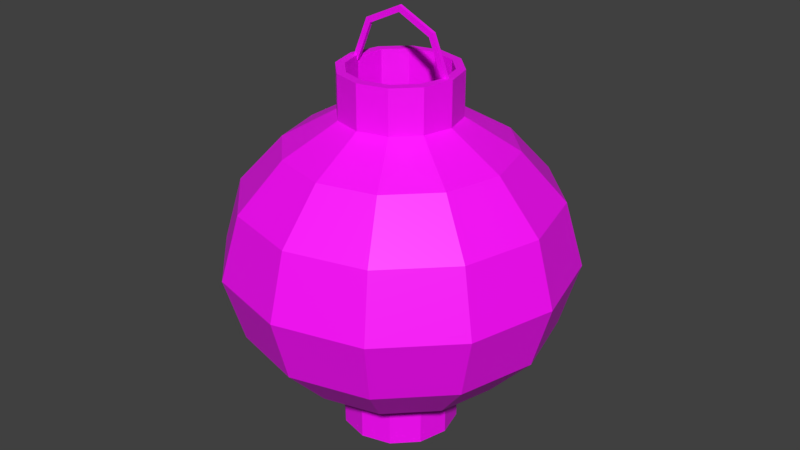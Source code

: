 # Source: Lantern1.blend  (saved by Blender 2.92.15; exported with 4.5.12 LTS)
import bpy
from mathutils import Matrix  # noqa: F401  (used for matrix-valued properties, if any)

bpy.ops.wm.read_factory_settings(use_empty=True)
scene = bpy.context.scene
scene.name = 'Scene'

# ---- collections
col_collection_1 = bpy.data.collections.new('Collection 1'); scene.collection.children.link(col_collection_1)

# ---- images (referenced by path relative to the original .blend; pixels are not part of the script)
import os
ASSET_DIR = os.environ.get("B2B_ASSET_DIR", "")  # directory of the original .blend (textures are referenced by path, not embedded)
HERE = os.path.dirname(os.path.abspath(__file__))  # packed textures are extracted next to this script under _unpacked/

def load_image(name, relpath, width, height, colorspace="sRGB"):
    """Load a texture the original file referenced (path relative to the .blend, or extracted next to this script)."""
    p = next((c for c in (os.path.join(HERE, relpath), os.path.join(ASSET_DIR, relpath)) if relpath and os.path.exists(c)), "")
    if p:
        img = bpy.data.images.load(p, check_existing=True)
        img.name = name
    else:  # same state as the original file: an image datablock whose file is absent (Cycles renders it pink)
        img = bpy.data.images.new(name, width, height)
        img.source = "FILE"
        img.filepath = "//" + (relpath or name)
    img.colorspace_settings.name = colorspace
    return img
img_maintex_png_001 = load_image('MainTex.png.001', 'MainTex.png', 1024, 1024, 'sRGB')

# ---- materials (node trees are filled in below, after node groups)
mat_material_001 = bpy.data.materials.new('Material.001')
mat_material_001.use_transparent_shadow = False

# ---- material node trees
mat_material_001.use_nodes = True; mat_material_001.node_tree.nodes.clear()
_N = mat_material_001.node_tree.nodes; _L = mat_material_001.node_tree.links
n0 = _N.new('ShaderNodeBsdfPrincipled'); n0.name = 'Principled BSDF'; n0.location = (10, 300)
n0.distribution = 'GGX'
n0.subsurface_method = 'BURLEY'
n0.inputs[3].default_value = 1.45
n0.inputs[27].default_value = (0.0, 0.0, 0.0, 1.0)
n0.inputs[28].default_value = 1.0
n1 = _N.new('ShaderNodeOutputMaterial'); n1.name = 'Material Output'; n1.location = (300, 300)
n2 = _N.new('ShaderNodeTexImage'); n2.name = 'Image Texture'; n2.location = (-344, 101)
n2.image = img_maintex_png_001
_L.new(n0.outputs[0], n1.inputs[0])
_L.new(n2.outputs[0], n0.inputs[0])
n1.is_active_output = True

# ---- world
world_world = bpy.data.worlds.new('World'); scene.world = world_world
world_world.color = (0.05088, 0.05088, 0.05088)
world_world.use_sun_shadow = False
world_world.sun_shadow_jitter_overblur = 0.0
world_world.cycles.sampling_method = 'MANUAL'

# ---- meshes
me_sphere_002 = bpy.data.meshes.new('Sphere.002')
me_sphere_002.from_pydata([(-0.04762, 1.551e-07, -0.1776), (8.314e-09, 0.1479, -0.06124), (8.455e-09, 0.1065, -0.1065), (8.512e-09, 0.05615, -0.1356), (-0.04124, 0.02381, -0.1776), (-0.02381, 0.04124, -0.1776), (-0.02807, 0.04863, -0.1776), (0.07393, 0.128, -0.06124), (0.05323, 0.09219, -0.1065), (0.02807, 0.04863, -0.1356), (-0.04863, 0.02807, -0.1776), (-0.05615, 1.552e-07, -0.1776), (-0.04863, -0.02807, -0.1776), (0.128, 0.07393, -0.06124), (0.09219, 0.05323, -0.1065), (0.04863, 0.02807, -0.1356), (-0.04124, -0.02381, -0.1364), (-0.02381, -0.04124, -0.1364), (6.756e-09, -0.04762, -0.1364), (0.1479, 1.457e-07, -0.06124), (0.1065, 1.507e-07, -0.1065), (0.05615, 1.531e-07, -0.1356), (0.02381, -0.04124, -0.1364), (0.04124, -0.02381, -0.1364), (0.04762, 1.532e-07, -0.1364), (0.128, -0.07393, -0.06124), (0.09219, -0.05323, -0.1065), (0.04863, -0.02807, -0.1356), (0.04124, 0.02381, -0.1364), (0.02381, 0.04124, -0.1364), (8.733e-09, 0.04762, -0.1364), (0.07393, -0.128, -0.06124), (0.05323, -0.09219, -0.1065), (0.02807, -0.04863, -0.1356), (-0.02381, 0.04124, -0.1364), (-0.04124, 0.02381, -0.1364), (-0.04762, 1.551e-07, -0.1364), (1e-09, -0.1479, -0.06124), (1.576e-09, -0.1065, -0.1065), (6.18e-09, -0.05615, -0.1356), (8.733e-09, 0.04762, -0.1776), (0.02381, 0.04124, -0.1776), (0.04124, 0.02381, -0.1776), (-0.07393, -0.128, -0.06124), (-0.05323, -0.09219, -0.1065), (-0.02807, -0.04863, -0.1356), (0.04762, 1.532e-07, -0.1776), (0.04124, -0.02381, -0.1776), (0.02381, -0.04124, -0.1776), (-0.128, -0.07393, -0.06124), (-0.09219, -0.05323, -0.1065), (-0.04863, -0.02807, -0.1356), (6.756e-09, -0.04762, -0.1776), (-0.02381, -0.04124, -0.1776), (-0.04124, -0.02381, -0.1776), (-0.1479, 1.6e-07, -0.06124), (-0.1065, 1.642e-07, -0.1065), (-0.05615, 1.552e-07, -0.1356), (-0.02807, -0.04863, -0.1776), (6.18e-09, -0.05615, -0.1776), (0.02807, -0.04863, -0.1776), (-0.128, 0.07393, -0.06124), (-0.09219, 0.05323, -0.1065), (-0.04863, 0.02807, -0.1356), (0.04863, -0.02807, -0.1776), (0.05615, 1.531e-07, -0.1776), (0.04863, 0.02807, -0.1776), (-0.07393, 0.128, -0.06124), (-0.05323, 0.09219, -0.1065), (-0.02807, 0.04863, -0.1356), (0.02807, 0.04863, -0.1776), (8.512e-09, 0.05615, -0.1776), (-0.04762, 1.551e-07, 0.1776), (8.314e-09, 0.1479, 0.06124), (8.455e-09, 0.1065, 0.1065), (8.512e-09, 0.05615, 0.1356), (-0.04124, 0.02381, 0.1776), (-0.02381, 0.04124, 0.1776), (-0.02807, 0.04863, 0.1776), (0.08272, 0.1433, -3.651e-08), (0.07393, 0.128, 0.06124), (0.05323, 0.09219, 0.1065), (0.02807, 0.04863, 0.1356), (-0.04863, 0.02807, 0.1776), (-0.05615, 1.552e-07, 0.1776), (-0.04863, -0.02807, 0.1776), (0.1433, 0.08272, -3.651e-08), (0.128, 0.07393, 0.06124), (0.09219, 0.05323, 0.1065), (0.04863, 0.02807, 0.1356), (-0.04124, -0.02381, 0.1364), (-0.02381, -0.04124, 0.1364), (6.756e-09, -0.04762, 0.1364), (0.1654, 1.503e-07, -3.651e-08), (0.1479, 1.457e-07, 0.06124), (0.1065, 1.507e-07, 0.1065), (0.05615, 1.531e-07, 0.1356), (0.02381, -0.04124, 0.1364), (0.04124, -0.02381, 0.1364), (0.04762, 1.532e-07, 0.1364), (0.1433, -0.08272, -3.651e-08), (0.128, -0.07393, 0.06124), (0.09219, -0.05323, 0.1065), (0.04863, -0.02807, 0.1356), (0.04124, 0.02381, 0.1364), (0.02381, 0.04124, 0.1364), (8.733e-09, 0.04762, 0.1364), (0.08272, -0.1433, -3.651e-08), (0.07393, -0.128, 0.06124), (0.05323, -0.09219, 0.1065), (0.02807, -0.04863, 0.1356), (-0.02381, 0.04124, 0.1364), (-0.04124, 0.02381, 0.1364), (-0.04762, 1.551e-07, 0.1364), (6.736e-10, -0.1654, -3.651e-08), (1e-09, -0.1479, 0.06124), (1.576e-09, -0.1065, 0.1065), (6.18e-09, -0.05615, 0.1356), (8.733e-09, 0.04762, 0.1776), (0.02381, 0.04124, 0.1776), (0.04124, 0.02381, 0.1776), (-0.08272, -0.1433, -3.651e-08), (-0.07393, -0.128, 0.06124), (-0.05323, -0.09219, 0.1065), (-0.02807, -0.04863, 0.1356), (0.04762, 1.532e-07, 0.1776), (0.04124, -0.02381, 0.1776), (0.02381, -0.04124, 0.1776), (-0.1433, -0.08272, -3.651e-08), (-0.128, -0.07393, 0.06124), (-0.09219, -0.05323, 0.1065), (-0.04863, -0.02807, 0.1356), (6.756e-09, -0.04762, 0.1776), (-0.02381, -0.04124, 0.1776), (-0.04124, -0.02381, 0.1776), (-0.1654, 1.651e-07, -3.651e-08), (-0.1479, 1.6e-07, 0.06124), (-0.1065, 1.642e-07, 0.1065), (-0.05615, 1.552e-07, 0.1356), (-0.02807, -0.04863, 0.1776), (6.18e-09, -0.05615, 0.1776), (0.02807, -0.04863, 0.1776), (-0.1433, 0.08272, -3.651e-08), (-0.128, 0.07393, 0.06124), (-0.09219, 0.05323, 0.1065), (-0.04863, 0.02807, 0.1356), (0.04863, -0.02807, 0.1776), (0.05615, 1.531e-07, 0.1776), (0.04863, 0.02807, 0.1776), (-0.08272, 0.1433, -3.651e-08), (-0.07393, 0.128, 0.06124), (-0.05323, 0.09219, 0.1065), (-0.02807, 0.04863, 0.1356), (0.02807, 0.04863, 0.1776), (8.512e-09, 0.05615, 0.1776), (2.039e-08, 0.1654, -3.651e-08), (0.04687, -0.001428, 0.1731), (0.03183, -0.001428, 0.2093), (0.05276, -0.001428, 0.1731), (0.03599, -0.001428, 0.2135), (0.04687, 0.001832, 0.1731), (0.03183, 0.001832, 0.2093), (0.05276, 0.001832, 0.1731), (0.03599, 0.001832, 0.2135), (-0.04687, -0.001428, 0.1731), (-5.685e-09, -0.001428, 0.2245), (-0.03183, -0.001428, 0.2093), (-0.05276, -0.001428, 0.1731), (-5.685e-09, -0.001428, 0.2304), (-0.03599, -0.001428, 0.2135), (-0.04687, 0.001832, 0.1731), (-5.685e-09, 0.001832, 0.2245), (-0.03183, 0.001832, 0.2093), (-0.05276, 0.001832, 0.1731), (-5.685e-09, 0.001832, 0.2304), (-0.03599, 0.001832, 0.2135)], [], [(3, 2, 8, 9), (1, 155, 79, 7), (9, 15, 66, 70), (2, 1, 7, 8), (63, 69, 6, 10), (51, 57, 11, 12), (8, 7, 13, 14), (39, 45, 58, 59), (3, 9, 70, 71), (9, 8, 14, 15), (7, 79, 86, 13), (69, 3, 71, 6), (46, 47, 23, 24), (4, 5, 34, 35), (15, 14, 20, 21), (13, 86, 93, 19), (41, 42, 28, 29), (14, 13, 19, 20), (21, 20, 26, 27), (19, 93, 100, 25), (48, 52, 18, 22), (20, 19, 25, 26), (53, 54, 16, 17), (42, 46, 24, 28), (5, 40, 30, 34), (26, 25, 31, 32), (54, 0, 36, 16), (47, 48, 22, 23), (27, 26, 32, 33), (25, 100, 107, 31), (32, 31, 37, 38), (0, 4, 35, 36), (52, 53, 17, 18), (33, 32, 38, 39), (31, 107, 114, 37), (40, 41, 29, 30), (60, 59, 52, 48), (39, 38, 44, 45), (37, 114, 121, 43), (59, 58, 53, 52), (38, 37, 43, 44), (6, 71, 40, 5), (45, 44, 50, 51), (43, 121, 128, 49), (64, 60, 48, 47), (44, 43, 49, 50), (66, 65, 46, 42), (71, 70, 41, 40), (50, 49, 55, 56), (70, 66, 42, 41), (10, 6, 5, 4), (51, 50, 56, 57), (49, 128, 135, 55), (58, 12, 54, 53), (56, 55, 61, 62), (11, 10, 4, 0), (65, 64, 47, 46), (57, 56, 62, 63), (55, 135, 142, 61), (12, 11, 0, 54), (63, 62, 68, 69), (61, 142, 149, 67), (57, 63, 10, 11), (62, 61, 67, 68), (27, 33, 60, 64), (21, 27, 64, 65), (67, 149, 155, 1), (45, 51, 12, 58), (68, 67, 1, 2), (33, 39, 59, 60), (15, 21, 65, 66), (69, 68, 2, 3), (75, 82, 81, 74), (73, 80, 79, 155), (82, 153, 148, 89), (74, 81, 80, 73), (145, 83, 78, 152), (131, 85, 84, 138), (81, 88, 87, 80), (117, 140, 139, 124), (75, 154, 153, 82), (82, 89, 88, 81), (80, 87, 86, 79), (152, 78, 154, 75), (125, 99, 98, 126), (76, 112, 111, 77), (89, 96, 95, 88), (87, 94, 93, 86), (119, 105, 104, 120), (88, 95, 94, 87), (96, 103, 102, 95), (94, 101, 100, 93), (127, 97, 92, 132), (95, 102, 101, 94), (133, 91, 90, 134), (120, 104, 99, 125), (77, 111, 106, 118), (102, 109, 108, 101), (134, 90, 113, 72), (126, 98, 97, 127), (103, 110, 109, 102), (101, 108, 107, 100), (109, 116, 115, 108), (72, 113, 112, 76), (132, 92, 91, 133), (110, 117, 116, 109), (108, 115, 114, 107), (118, 106, 105, 119), (141, 127, 132, 140), (117, 124, 123, 116), (115, 122, 121, 114), (140, 132, 133, 139), (116, 123, 122, 115), (78, 77, 118, 154), (124, 131, 130, 123), (122, 129, 128, 121), (146, 126, 127, 141), (123, 130, 129, 122), (148, 120, 125, 147), (154, 118, 119, 153), (130, 137, 136, 129), (153, 119, 120, 148), (83, 76, 77, 78), (131, 138, 137, 130), (129, 136, 135, 128), (139, 133, 134, 85), (137, 144, 143, 136), (84, 72, 76, 83), (147, 125, 126, 146), (138, 145, 144, 137), (136, 143, 142, 135), (85, 134, 72, 84), (145, 152, 151, 144), (143, 150, 149, 142), (138, 84, 83, 145), (144, 151, 150, 143), (103, 146, 141, 110), (96, 147, 146, 103), (150, 73, 155, 149), (124, 139, 85, 131), (151, 74, 73, 150), (110, 141, 140, 117), (89, 148, 147, 96), (152, 75, 74, 151), (156, 158, 159, 157), (157, 159, 168, 165), (160, 161, 163, 162), (161, 171, 174, 163), (168, 159, 163, 174), (158, 156, 160, 162), (156, 157, 161, 160), (159, 158, 162, 163), (157, 165, 171, 161), (164, 166, 169, 167), (166, 165, 168, 169), (170, 173, 175, 172), (172, 175, 174, 171), (168, 174, 175, 169), (167, 173, 170, 164), (164, 170, 172, 166), (169, 175, 173, 167), (166, 172, 171, 165)])
_uv = me_sphere_002.uv_layers.new(name='UVMap')
_uv.uv.foreach_set('vector', [0.2198, 0.4104, 0.2198, 0.4151, 0.2248, 0.4138, 0.2224, 0.4097, 0.2198, 0.3562, 0.2198, 0.3578, 0.2275, 0.3558, 0.2267, 0.3544, 0.03926, 0.1701, 0.046, 0.1634, 0.046, 0.1634, 0.03926, 0.1701, 0.221, 0.2896, 0.221, 0.2934, 0.2279, 0.2916, 0.226, 0.2883, 0.01412, 0.1634, 0.02086, 0.1701, 0.02086, 0.1701, 0.01412, 0.1634, 0.01412, 0.145, 0.01166, 0.1542, 0.01166, 0.1542, 0.01412, 0.145, 0.226, 0.2883, 0.2279, 0.2916, 0.2329, 0.2866, 0.2296, 0.2847, 0.03006, 0.1358, 0.02086, 0.1382, 0.02086, 0.1382, 0.03006, 0.1358, 0.03006, 0.1726, 0.03926, 0.1701, 0.03926, 0.1701, 0.03006, 0.1726, 0.2224, 0.4097, 0.2248, 0.4138, 0.2284, 0.4102, 0.2243, 0.4078, 0.2267, 0.3544, 0.2275, 0.3558, 0.2331, 0.3502, 0.2317, 0.3493, 0.02086, 0.1701, 0.03006, 0.1726, 0.03006, 0.1726, 0.02086, 0.1701, 0.04813, 0.03112, 0.04604, 0.02332, 0.04604, 0.02332, 0.04813, 0.03112, 0.019, 0.03893, 0.02472, 0.04464, 0.02472, 0.04464, 0.019, 0.03893, 0.2243, 0.4078, 0.2284, 0.4102, 0.2297, 0.4052, 0.225, 0.4052, 0.2317, 0.3493, 0.2331, 0.3502, 0.2351, 0.3425, 0.2335, 0.3425, 0.04032, 0.04464, 0.04604, 0.03893, 0.04604, 0.03893, 0.04032, 0.04464, 0.2296, 0.2847, 0.2329, 0.2866, 0.2348, 0.2797, 0.2309, 0.2797, 0.225, 0.4052, 0.2297, 0.4052, 0.2284, 0.4003, 0.2243, 0.4026, 0.2335, 0.3425, 0.2351, 0.3425, 0.2331, 0.3348, 0.2317, 0.3356, 0.04032, 0.01761, 0.03252, 0.01551, 0.03252, 0.01551, 0.04032, 0.01761, 0.2309, 0.2797, 0.2348, 0.2797, 0.2329, 0.2729, 0.2296, 0.2748, 0.02472, 0.01761, 0.019, 0.02332, 0.019, 0.02332, 0.02472, 0.01761, 0.04604, 0.03893, 0.04813, 0.03112, 0.04813, 0.03112, 0.04604, 0.03893, 0.02472, 0.04464, 0.03252, 0.04673, 0.03252, 0.04673, 0.02472, 0.04464, 0.2296, 0.2748, 0.2329, 0.2729, 0.2279, 0.2679, 0.226, 0.2712, 0.019, 0.02332, 0.01691, 0.03112, 0.01691, 0.03112, 0.019, 0.02332, 0.03496, 0.09468, 0.02925, 0.08897, 0.02925, 0.08897, 0.03496, 0.09468, 0.2243, 0.4026, 0.2284, 0.4003, 0.2248, 0.3967, 0.2224, 0.4007, 0.2317, 0.3356, 0.2331, 0.3348, 0.2275, 0.3292, 0.2267, 0.3306, 0.226, 0.2712, 0.2279, 0.2679, 0.221, 0.266, 0.221, 0.2699, 0.03168, 0.08895, 0.03377, 0.09675, 0.03377, 0.09675, 0.03168, 0.08895, 0.03252, 0.01551, 0.02472, 0.01761, 0.02472, 0.01761, 0.03252, 0.01551, 0.2224, 0.4007, 0.2248, 0.3967, 0.2198, 0.3954, 0.2198, 0.4, 0.2267, 0.3306, 0.2275, 0.3292, 0.2198, 0.3272, 0.2198, 0.3288, 0.03252, 0.04673, 0.04032, 0.04464, 0.04032, 0.04464, 0.03252, 0.04673, 0.04172, 0.07793, 0.03252, 0.07547, 0.03252, 0.07826, 0.04032, 0.08036, 0.2198, 0.4, 0.2198, 0.3954, 0.2149, 0.3967, 0.2172, 0.4007, 0.2198, 0.3288, 0.2198, 0.3272, 0.2122, 0.3292, 0.213, 0.3306, 0.03252, 0.07547, 0.02332, 0.07793, 0.02472, 0.08036, 0.03252, 0.07826, 0.221, 0.2699, 0.221, 0.266, 0.2142, 0.2679, 0.2161, 0.2712, 0.02332, 0.1098, 0.03252, 0.1123, 0.03252, 0.1095, 0.02472, 0.1074, 0.2172, 0.4007, 0.2149, 0.3967, 0.2113, 0.4003, 0.2153, 0.4026, 0.213, 0.3306, 0.2122, 0.3292, 0.2065, 0.3348, 0.208, 0.3356, 0.03738, 0.156, 0.03065, 0.1493, 0.02925, 0.1517, 0.03496, 0.1574, 0.2161, 0.2712, 0.2142, 0.2679, 0.2092, 0.2729, 0.2125, 0.2748, 0.04846, 0.1031, 0.05092, 0.09387, 0.04813, 0.09387, 0.04604, 0.1017, 0.03252, 0.1123, 0.04172, 0.1098, 0.04032, 0.1074, 0.03252, 0.1095, 0.2125, 0.2748, 0.2092, 0.2729, 0.2073, 0.2797, 0.2112, 0.2797, 0.04172, 0.1098, 0.04846, 0.1031, 0.04604, 0.1017, 0.04032, 0.1074, 0.01658, 0.1031, 0.02332, 0.1098, 0.02472, 0.1074, 0.019, 0.1017, 0.2153, 0.4026, 0.2113, 0.4003, 0.21, 0.4052, 0.2146, 0.4052, 0.208, 0.3356, 0.2065, 0.3348, 0.2045, 0.3425, 0.2061, 0.3425, 0.02332, 0.07793, 0.01658, 0.08467, 0.019, 0.08607, 0.02472, 0.08036, 0.2112, 0.2797, 0.2073, 0.2797, 0.2092, 0.2866, 0.2125, 0.2847, 0.02888, 0.1517, 0.03135, 0.1609, 0.03377, 0.1595, 0.03168, 0.1517, 0.05092, 0.09387, 0.04846, 0.08467, 0.04604, 0.08607, 0.04813, 0.09387, 0.2146, 0.4052, 0.21, 0.4052, 0.2113, 0.4102, 0.2153, 0.4078, 0.2061, 0.3425, 0.2045, 0.3425, 0.2065, 0.3502, 0.208, 0.3493, 0.01658, 0.08467, 0.01412, 0.09387, 0.01691, 0.09387, 0.019, 0.08607, 0.2153, 0.4078, 0.2113, 0.4102, 0.2149, 0.4138, 0.2172, 0.4097, 0.208, 0.3493, 0.2065, 0.3502, 0.2122, 0.3558, 0.213, 0.3544, 0.02642, 0.212, 0.02889, 0.2212, 0.02889, 0.2212, 0.02642, 0.212, 0.2125, 0.2847, 0.2092, 0.2866, 0.2142, 0.2916, 0.2161, 0.2883, 0.03492, 0.2163, 0.02819, 0.2096, 0.02819, 0.2096, 0.03492, 0.2163, 0.04846, 0.1542, 0.046, 0.145, 0.046, 0.145, 0.04846, 0.1542, 0.213, 0.3544, 0.2122, 0.3558, 0.2198, 0.3578, 0.2198, 0.3562, 0.02086, 0.1382, 0.01412, 0.145, 0.01412, 0.145, 0.02086, 0.1382, 0.2161, 0.2883, 0.2142, 0.2916, 0.221, 0.2934, 0.221, 0.2896, 0.03926, 0.1382, 0.03006, 0.1358, 0.03006, 0.1358, 0.03926, 0.1382, 0.046, 0.1634, 0.04846, 0.1542, 0.04846, 0.1542, 0.046, 0.1634, 0.2172, 0.4097, 0.2149, 0.4138, 0.2198, 0.4151, 0.2198, 0.4104, 0.2174, 0.2296, 0.22, 0.2289, 0.2223, 0.2329, 0.2174, 0.2342, 0.221, 0.2934, 0.2279, 0.2916, 0.2287, 0.293, 0.221, 0.2951, 0.03926, 0.1701, 0.03926, 0.1701, 0.046, 0.1634, 0.046, 0.1634, 0.2198, 0.4151, 0.2248, 0.4138, 0.2267, 0.4171, 0.2198, 0.4189, 0.01412, 0.1634, 0.01412, 0.1634, 0.02086, 0.1701, 0.02086, 0.1701, 0.01412, 0.145, 0.01412, 0.145, 0.01166, 0.1542, 0.01166, 0.1542, 0.2248, 0.4138, 0.2284, 0.4102, 0.2317, 0.4121, 0.2267, 0.4171, 0.03006, 0.1358, 0.03006, 0.1358, 0.02086, 0.1382, 0.02086, 0.1382, 0.03006, 0.1726, 0.03006, 0.1726, 0.03926, 0.1701, 0.03926, 0.1701, 0.22, 0.2289, 0.2219, 0.227, 0.2259, 0.2293, 0.2223, 0.2329, 0.2279, 0.2916, 0.2329, 0.2866, 0.2343, 0.2874, 0.2287, 0.293, 0.02086, 0.1701, 0.02086, 0.1701, 0.03006, 0.1726, 0.03006, 0.1726, 0.04813, 0.03112, 0.04813, 0.03112, 0.04604, 0.02332, 0.04604, 0.02332, 0.019, 0.03893, 0.019, 0.03893, 0.02472, 0.04464, 0.02472, 0.04464, 0.2219, 0.227, 0.2226, 0.2244, 0.2272, 0.2244, 0.2259, 0.2293, 0.2329, 0.2866, 0.2348, 0.2797, 0.2364, 0.2797, 0.2343, 0.2874, 0.04032, 0.04464, 0.04032, 0.04464, 0.04604, 0.03893, 0.04604, 0.03893, 0.2284, 0.4102, 0.2297, 0.4052, 0.2335, 0.4052, 0.2317, 0.4121, 0.2226, 0.2244, 0.2219, 0.2218, 0.2259, 0.2194, 0.2272, 0.2244, 0.2348, 0.2797, 0.2329, 0.2729, 0.2343, 0.2721, 0.2364, 0.2797, 0.04032, 0.01761, 0.04032, 0.01761, 0.03252, 0.01551, 0.03252, 0.01551, 0.2297, 0.4052, 0.2284, 0.4003, 0.2317, 0.3984, 0.2335, 0.4052, 0.02472, 0.01761, 0.02472, 0.01761, 0.019, 0.02332, 0.019, 0.02332, 0.04604, 0.03893, 0.04604, 0.03893, 0.04813, 0.03112, 0.04813, 0.03112, 0.02472, 0.04464, 0.02472, 0.04464, 0.03252, 0.04673, 0.03252, 0.04673, 0.2284, 0.4003, 0.2248, 0.3967, 0.2267, 0.3934, 0.2317, 0.3984, 0.019, 0.02332, 0.019, 0.02332, 0.01691, 0.03112, 0.01691, 0.03112, 0.03496, 0.09468, 0.03496, 0.09468, 0.02925, 0.08897, 0.02925, 0.08897, 0.2219, 0.2218, 0.22, 0.2199, 0.2223, 0.2158, 0.2259, 0.2194, 0.2329, 0.2729, 0.2279, 0.2679, 0.2287, 0.2665, 0.2343, 0.2721, 0.2248, 0.3967, 0.2198, 0.3954, 0.2198, 0.3915, 0.2267, 0.3934, 0.03168, 0.08895, 0.03168, 0.08895, 0.03377, 0.09675, 0.03377, 0.09675, 0.03252, 0.01551, 0.03252, 0.01551, 0.02472, 0.01761, 0.02472, 0.01761, 0.22, 0.2199, 0.2174, 0.2192, 0.2174, 0.2145, 0.2223, 0.2158, 0.2279, 0.2679, 0.221, 0.266, 0.221, 0.2644, 0.2287, 0.2665, 0.03252, 0.04673, 0.03252, 0.04673, 0.04032, 0.04464, 0.04032, 0.04464, 0.04172, 0.1997, 0.04032, 0.2022, 0.03252, 0.2001, 0.03252, 0.1973, 0.2174, 0.2192, 0.2148, 0.2199, 0.2124, 0.2158, 0.2174, 0.2145, 0.221, 0.266, 0.2142, 0.2679, 0.2134, 0.2665, 0.221, 0.2644, 0.03252, 0.1973, 0.03252, 0.2001, 0.02472, 0.2022, 0.02332, 0.1997, 0.2198, 0.3954, 0.2149, 0.3967, 0.213, 0.3934, 0.2198, 0.3915, 0.02332, 0.2316, 0.02472, 0.2292, 0.03252, 0.2313, 0.03252, 0.2341, 0.2148, 0.2199, 0.2129, 0.2218, 0.2088, 0.2194, 0.2124, 0.2158, 0.2142, 0.2679, 0.2092, 0.2729, 0.2078, 0.2721, 0.2134, 0.2665, 0.03738, 0.2778, 0.03496, 0.2792, 0.02925, 0.2735, 0.03065, 0.2711, 0.2149, 0.3967, 0.2113, 0.4003, 0.208, 0.3984, 0.213, 0.3934, 0.04846, 0.2249, 0.04604, 0.2235, 0.04813, 0.2157, 0.05092, 0.2157, 0.03252, 0.2341, 0.03252, 0.2313, 0.04032, 0.2292, 0.04172, 0.2316, 0.2113, 0.4003, 0.21, 0.4052, 0.2061, 0.4052, 0.208, 0.3984, 0.04172, 0.2316, 0.04032, 0.2292, 0.04604, 0.2235, 0.04846, 0.2249, 0.01658, 0.2249, 0.019, 0.2235, 0.02472, 0.2292, 0.02332, 0.2316, 0.2129, 0.2218, 0.2122, 0.2244, 0.2075, 0.2244, 0.2088, 0.2194, 0.2092, 0.2729, 0.2073, 0.2797, 0.2057, 0.2797, 0.2078, 0.2721, 0.02332, 0.1997, 0.02472, 0.2022, 0.019, 0.2079, 0.01658, 0.2065, 0.21, 0.4052, 0.2113, 0.4102, 0.208, 0.4121, 0.2061, 0.4052, 0.02888, 0.2735, 0.03168, 0.2735, 0.03377, 0.2813, 0.03135, 0.2827, 0.05092, 0.2157, 0.04813, 0.2157, 0.04604, 0.2079, 0.04846, 0.2065, 0.2122, 0.2244, 0.2129, 0.227, 0.2088, 0.2293, 0.2075, 0.2244, 0.2073, 0.2797, 0.2092, 0.2866, 0.2078, 0.2874, 0.2057, 0.2797, 0.01658, 0.2065, 0.019, 0.2079, 0.01691, 0.2157, 0.01412, 0.2157, 0.2129, 0.227, 0.2148, 0.2289, 0.2124, 0.2329, 0.2088, 0.2293, 0.2092, 0.2866, 0.2142, 0.2916, 0.2134, 0.293, 0.2078, 0.2874, 0.02642, 0.212, 0.02642, 0.212, 0.02889, 0.2212, 0.02889, 0.2212, 0.2113, 0.4102, 0.2149, 0.4138, 0.213, 0.4171, 0.208, 0.4121, 0.03492, 0.2163, 0.03492, 0.2163, 0.02819, 0.2096, 0.02819, 0.2096, 0.04846, 0.1542, 0.04846, 0.1542, 0.046, 0.145, 0.046, 0.145, 0.2142, 0.2916, 0.221, 0.2934, 0.221, 0.2951, 0.2134, 0.293, 0.02086, 0.1382, 0.02086, 0.1382, 0.01412, 0.145, 0.01412, 0.145, 0.2149, 0.4138, 0.2198, 0.4151, 0.2198, 0.4189, 0.213, 0.4171, 0.03926, 0.1382, 0.03926, 0.1382, 0.03006, 0.1358, 0.03006, 0.1358, 0.046, 0.1634, 0.046, 0.1634, 0.04846, 0.1542, 0.04846, 0.1542, 0.2148, 0.2289, 0.2174, 0.2296, 0.2174, 0.2342, 0.2124, 0.2329, 0.03314, 0.01123, 0.03314, 0.01123, 0.03314, 0.03762, 0.03314, 0.0349, 0.03314, 0.0349, 0.03314, 0.03762, 0.03314, 0.0487, 0.03314, 0.04485, 0.03527, 0.01123, 0.03527, 0.0349, 0.03527, 0.03762, 0.03527, 0.01123, 0.03527, 0.0349, 0.03527, 0.04485, 0.03527, 0.0487, 0.03527, 0.03762, 0.03314, 0.0487, 0.03314, 0.03762, 0.03527, 0.03762, 0.03527, 0.0487, 0.03314, 0.01123, 0.03314, 0.01123, 0.03527, 0.01123, 0.03527, 0.01123, 0.03314, 0.01123, 0.03314, 0.0349, 0.03527, 0.0349, 0.03527, 0.01123, 0.03314, 0.03762, 0.03314, 0.01123, 0.03527, 0.01123, 0.03527, 0.03762, 0.03314, 0.0349, 0.03314, 0.04485, 0.03527, 0.04485, 0.03527, 0.0349, 0.03314, 0.01123, 0.03314, 0.0349, 0.03314, 0.03762, 0.03314, 0.01123, 0.03314, 0.0349, 0.03314, 0.04485, 0.03314, 0.0487, 0.03314, 0.03762, 0.03527, 0.01123, 0.03527, 0.01123, 0.03527, 0.03762, 0.03527, 0.0349, 0.03527, 0.0349, 0.03527, 0.03762, 0.03527, 0.0487, 0.03527, 0.04485, 0.03314, 0.0487, 0.03527, 0.0487, 0.03527, 0.03762, 0.03314, 0.03762, 0.03314, 0.01123, 0.03527, 0.01123, 0.03527, 0.01123, 0.03314, 0.01123, 0.03314, 0.01123, 0.03527, 0.01123, 0.03527, 0.0349, 0.03314, 0.0349, 0.03314, 0.03762, 0.03527, 0.03762, 0.03527, 0.01123, 0.03314, 0.01123, 0.03314, 0.0349, 0.03527, 0.0349, 0.03527, 0.04485, 0.03314, 0.04485])
me_sphere_002.materials.append(mat_material_001)
me_sphere_002.use_remesh_preserve_volume = False
me_sphere_002.use_remesh_preserve_attributes = False
me_sphere_002.use_mirror_vertex_groups = False
me_sphere_002.update()

# ---- objects
ob_lantern1 = bpy.data.objects.new('Lantern1', me_sphere_002)

# ---- transforms, parenting, visibility, modifiers, constraints
ob_lantern1.location = (0.0, 0.0, 0.0)
ob_lantern1.lineart.crease_threshold = 0.0

# ---- collection membership
col_collection_1.objects.link(ob_lantern1)

# ---- scene / render settings (as saved in the file)
scene.frame_start = 1; scene.frame_end = 250; scene.frame_set(1)
scene.render.engine = 'BLENDER_EEVEE_NEXT'
scene.render.resolution_percentage = 50
scene.render.dither_intensity = 0.0
scene.cycles.use_denoising = False
scene.cycles.samples = 128
scene.cycles.sampling_pattern = 'TABULATED_SOBOL'
scene.cycles.use_adaptive_sampling = False
scene.cycles.use_light_tree = False
scene.cycles.blur_glossy = 0.0
scene.cycles.sample_clamp_indirect = 0.0
scene.view_settings.view_transform = 'Standard'
bpy.context.view_layer.update()

# ---- added for rendering (the .blend has no active camera and no usable light): camera, sun
cam_auto = bpy.data.cameras.new('AutoCamera')
cam_auto.lens = 50.0
cam_auto.sensor_width = 36.0
cam_auto.clip_end = 1000.0
ob_auto_camera = bpy.data.objects.new('AutoCamera', cam_auto)
scene.collection.objects.link(ob_auto_camera)
ob_auto_camera.location = (0.57443, -0.689316, 0.485946)
ob_auto_camera.rotation_euler = (1.09748, -7.21219e-08, 0.694738)
scene.camera = ob_auto_camera
light_auto_sun = bpy.data.lights.new('AutoSun', 'SUN')
light_auto_sun.energy = 3.0
light_auto_sun.angle = 0.0523599
ob_auto_sun = bpy.data.objects.new('AutoSun', light_auto_sun)
scene.collection.objects.link(ob_auto_sun)
ob_auto_sun.rotation_euler = (0.872665, 0.174533, 0.523599)
bpy.context.view_layer.update()
